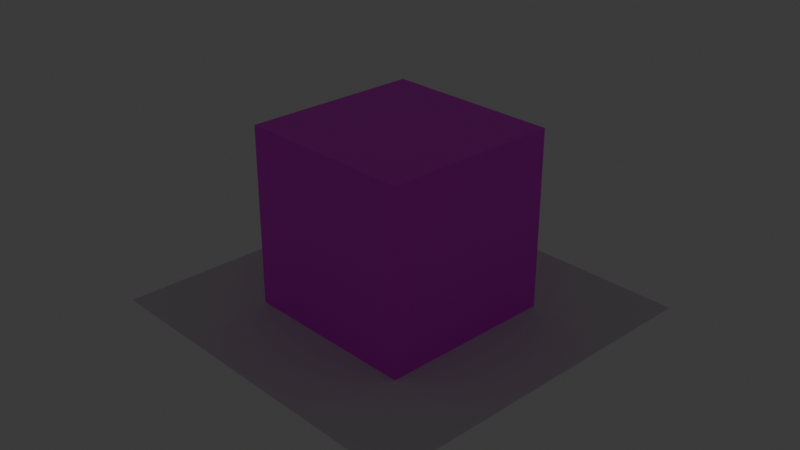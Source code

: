 # Source: BlenderProject.blend  (saved by Blender 4.1.24; exported with 4.5.12 LTS)
import bpy
from mathutils import Matrix  # noqa: F401  (used for matrix-valued properties, if any)

bpy.ops.wm.read_factory_settings(use_empty=True)
scene = bpy.context.scene
scene.name = 'Scene'

# ---- collections
col_material_example = bpy.data.collections.new('Material Example'); scene.collection.children.link(col_material_example)
col_light_example = bpy.data.collections.new('Light Example'); scene.collection.children.link(col_light_example)
col_mesh_scale_example = bpy.data.collections.new('Mesh Scale Example'); scene.collection.children.link(col_mesh_scale_example)

# ---- images (referenced by path relative to the original .blend; pixels are not part of the script)
import os
ASSET_DIR = os.environ.get("B2B_ASSET_DIR", "")  # directory of the original .blend (textures are referenced by path, not embedded)
HERE = os.path.dirname(os.path.abspath(__file__))  # packed textures are extracted next to this script under _unpacked/

def load_image(name, relpath, width, height, colorspace="sRGB"):
    """Load a texture the original file referenced (path relative to the .blend, or extracted next to this script)."""
    p = next((c for c in (os.path.join(HERE, relpath), os.path.join(ASSET_DIR, relpath)) if relpath and os.path.exists(c)), "")
    if p:
        img = bpy.data.images.load(p, check_existing=True)
        img.name = name
    else:  # same state as the original file: an image datablock whose file is absent (Cycles renders it pink)
        img = bpy.data.images.new(name, width, height)
        img.source = "FILE"
        img.filepath = "//" + (relpath or name)
    img.colorspace_settings.name = colorspace
    return img
img_texture_png = load_image('texture.png', 'texture.png', 1024, 1024, 'sRGB')

# ---- materials (node trees are filled in below, after node groups)
mat_material = bpy.data.materials.new('Material')
mat_material.alpha_threshold = 0.0
mat_material.use_transparent_shadow = False
mat_material.roughness = 0.5
mat_material.line_color = (0.0, 0.0, 0.0, 1.0)

# ---- material node trees
mat_material.use_nodes = True; mat_material.node_tree.nodes.clear()
_N = mat_material.node_tree.nodes; _L = mat_material.node_tree.links
n0 = _N.new('ShaderNodeOutputMaterial'); n0.name = 'Material Output'; n0.location = (300, 300)
n1 = _N.new('ShaderNodeBsdfPrincipled'); n1.name = 'Principled BSDF'; n1.location = (10, 300)
n1.inputs[3].default_value = 1.45
n2 = _N.new('ShaderNodeTexImage'); n2.name = 'Image Texture'; n2.location = (-398, 464)
n2.image = img_texture_png
n2.interpolation = 'Closest'
_L.new(n1.outputs[0], n0.inputs[0])
_L.new(n2.outputs[0], n1.inputs[0])
n0.is_active_output = True

# ---- world
world_world = bpy.data.worlds.new('World'); scene.world = world_world
world_world.use_nodes = True; world_world.node_tree.nodes.clear()
_N = world_world.node_tree.nodes; _L = world_world.node_tree.links
n0 = _N.new('ShaderNodeOutputWorld'); n0.name = 'World Output'; n0.location = (300, 300)
n1 = _N.new('ShaderNodeBackground'); n1.name = 'Background'; n1.location = (10, 300)
n1.inputs[0].default_value = (0.05088, 0.05088, 0.05088, 1.0)
_L.new(n1.outputs[0], n0.inputs[0])
n0.is_active_output = True
world_world.color = (0.05088, 0.05088, 0.05088)
world_world.use_sun_shadow = False
world_world.sun_shadow_jitter_overblur = 0.0

# ---- cameras
cam_camera = bpy.data.cameras.new('Camera')
cam_camera.clip_end = 100.0
cam_camera.ortho_scale = 7.314

# ---- lights
light_point = bpy.data.lights.new('Point', 'POINT')
light_point.transmission_factor = 0.0
light_point.use_custom_distance = True
light_point.cutoff_distance = 4.39
light_point.energy = 1.0
light_point.shadow_soft_size = 2.03
light_point.shadow_maximum_resolution = 0.006
light_point.use_absolute_resolution = True

# ---- meshes
me_cube = bpy.data.meshes.new('Cube')
me_cube.from_pydata([(1.0, 1.0, 1.0), (1.0, 1.0, -1.0), (1.0, -1.0, 1.0), (1.0, -1.0, -1.0), (-1.0, 1.0, 1.0), (-1.0, 1.0, -1.0), (-1.0, -1.0, 1.0), (-1.0, -1.0, -1.0)], [], [(0, 4, 6, 2), (3, 2, 6, 7), (7, 6, 4, 5), (5, 1, 3, 7), (1, 0, 2, 3), (5, 4, 0, 1)])
_uv = me_cube.uv_layers.new(name='UVMap')
_uv.uv.foreach_set('vector', [0.9999, 9.999e-05, 0.9999, 0.9999, 0.0001001, 0.9999, 9.996e-05, 0.0001, 0.9999, 0.0001, 0.9999, 0.9999, 0.0001, 0.9999, 9.994e-05, 0.0001, 0.0001001, 0.9999, 0.0001, 0.0001, 0.9999, 0.0001, 0.9999, 0.9999, 9.999e-05, 0.9999, 9.996e-05, 9.996e-05, 0.9999, 0.0001, 0.9999, 0.9999, 0.9999, 0.0001, 0.9999, 0.9999, 0.0001, 0.9999, 9.994e-05, 0.0001, 0.0001001, 0.9999, 0.0001, 0.0001, 0.9999, 0.0001, 0.9999, 0.9999])
me_cube.materials.append(mat_material)
me_cube.use_mirror_vertex_groups = False
me_cube.update()
me_plane = bpy.data.meshes.new('Plane')
me_plane.from_pydata([(-1.0, -1.0, 0.0), (1.0, -1.0, 0.0), (-1.0, 1.0, 0.0), (1.0, 1.0, 0.0)], [], [(0, 1, 3, 2)])
_uv = me_plane.uv_layers.new(name='UVMap')
_uv.uv.foreach_set('vector', [0.0, 0.0, 1.0, 0.0, 1.0, 1.0, 0.0, 1.0])
me_plane.update()

# ---- objects
ob_camera = bpy.data.objects.new('Camera', cam_camera)
ob_thiscubeshouldbegreen = bpy.data.objects.new('ThisCubeShouldBeGreen', me_cube)
ob_12energyandshadowenabled = bpy.data.objects.new('12EnergyAndShadowEnabled', light_point)
ob_forcescale30x30 = bpy.data.objects.new('ForceScale30x30', me_plane)

# ---- transforms, parenting, visibility, modifiers, constraints
ob_camera.location = (7.359, -6.926, 5.958)
ob_camera.rotation_euler = (1.109, 0.0, 0.8149)
ob_camera.lock_rotations_4d = False
ob_camera.empty_display_type = 'ARROWS'
ob_camera.color = (0.0, 0.0, 0.0, 0.0)
ob_camera.display_type = 'WIRE'
ob_camera.lineart.crease_threshold = 0.0
ob_thiscubeshouldbegreen.location = (0.0, 0.0, 1.0)
ob_thiscubeshouldbegreen.lock_rotations_4d = False
ob_thiscubeshouldbegreen.empty_display_type = 'ARROWS'
ob_thiscubeshouldbegreen.lineart.crease_threshold = 0.0
ob_12energyandshadowenabled.location = (0.0, 0.0, 5.051)
ob_forcescale30x30.location = (0.0, 0.0, 0.0)
ob_forcescale30x30.scale = (2.0, 2.0, 2.0)

# ---- collection membership
scene.collection.objects.link(ob_camera)
col_material_example.objects.link(ob_thiscubeshouldbegreen)
col_light_example.objects.link(ob_12energyandshadowenabled)
col_mesh_scale_example.objects.link(ob_forcescale30x30)

# ---- scene / render settings (as saved in the file)
scene.camera = ob_camera
scene.frame_start = 1; scene.frame_end = 250; scene.frame_set(1)
scene.render.engine = 'BLENDER_EEVEE_NEXT'
scene.cycles.sampling_pattern = 'TABULATED_SOBOL'
scene.eevee.ray_tracing_options.trace_max_roughness = 0.0
bpy.context.view_layer.update()
